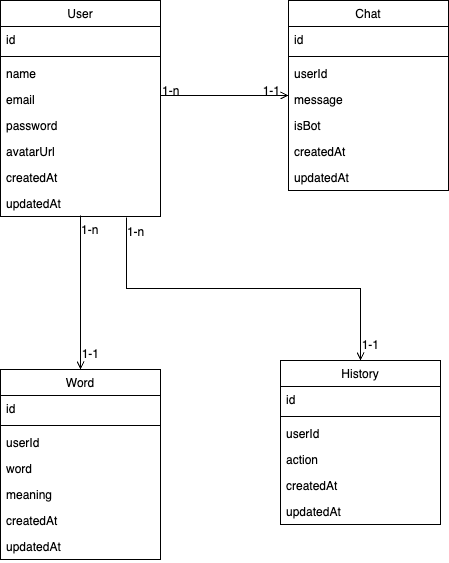

The diagram above was exported from draw.io. Its source (the exported page's mxGraphModel, read from the mxfile embedded in the PNG):
<mxGraphModel dx="1194" dy="603" grid="1" gridSize="10" guides="1" tooltips="1" connect="1" arrows="1" fold="1" page="1" pageScale="1" pageWidth="827" pageHeight="1169" math="0" shadow="0">
  <root>
    <mxCell id="WIyWlLk6GJQsqaUBKTNV-0" />
    <mxCell id="WIyWlLk6GJQsqaUBKTNV-1" parent="WIyWlLk6GJQsqaUBKTNV-0" />
    <mxCell id="zkfFHV4jXpPFQw0GAbJ--0" value="User" style="swimlane;fontStyle=0;align=center;verticalAlign=top;childLayout=stackLayout;horizontal=1;startSize=26;horizontalStack=0;resizeParent=1;resizeLast=0;collapsible=1;marginBottom=0;rounded=0;shadow=0;strokeWidth=1;" parent="WIyWlLk6GJQsqaUBKTNV-1" vertex="1">
      <mxGeometry x="220" y="120" width="160" height="216" as="geometry">
        <mxRectangle x="220" y="120" width="160" height="26" as="alternateBounds" />
      </mxGeometry>
    </mxCell>
    <mxCell id="zkfFHV4jXpPFQw0GAbJ--1" value="id" style="text;align=left;verticalAlign=top;spacingLeft=4;spacingRight=4;overflow=hidden;rotatable=0;points=[[0,0.5],[1,0.5]];portConstraint=eastwest;" parent="zkfFHV4jXpPFQw0GAbJ--0" vertex="1">
      <mxGeometry y="26" width="160" height="26" as="geometry" />
    </mxCell>
    <mxCell id="zkfFHV4jXpPFQw0GAbJ--4" value="" style="line;html=1;strokeWidth=1;align=left;verticalAlign=middle;spacingTop=-1;spacingLeft=3;spacingRight=3;rotatable=0;labelPosition=right;points=[];portConstraint=eastwest;" parent="zkfFHV4jXpPFQw0GAbJ--0" vertex="1">
      <mxGeometry y="52" width="160" height="8" as="geometry" />
    </mxCell>
    <mxCell id="zkfFHV4jXpPFQw0GAbJ--2" value="name" style="text;align=left;verticalAlign=top;spacingLeft=4;spacingRight=4;overflow=hidden;rotatable=0;points=[[0,0.5],[1,0.5]];portConstraint=eastwest;rounded=0;shadow=0;html=0;" parent="zkfFHV4jXpPFQw0GAbJ--0" vertex="1">
      <mxGeometry y="60" width="160" height="26" as="geometry" />
    </mxCell>
    <mxCell id="zkfFHV4jXpPFQw0GAbJ--3" value="email" style="text;align=left;verticalAlign=top;spacingLeft=4;spacingRight=4;overflow=hidden;rotatable=0;points=[[0,0.5],[1,0.5]];portConstraint=eastwest;rounded=0;shadow=0;html=0;" parent="zkfFHV4jXpPFQw0GAbJ--0" vertex="1">
      <mxGeometry y="86" width="160" height="26" as="geometry" />
    </mxCell>
    <mxCell id="zkfFHV4jXpPFQw0GAbJ--5" value="password" style="text;align=left;verticalAlign=top;spacingLeft=4;spacingRight=4;overflow=hidden;rotatable=0;points=[[0,0.5],[1,0.5]];portConstraint=eastwest;" parent="zkfFHV4jXpPFQw0GAbJ--0" vertex="1">
      <mxGeometry y="112" width="160" height="26" as="geometry" />
    </mxCell>
    <mxCell id="vQPo_RsMe9J6zT2uo5dw-0" value="avatarUrl" style="text;align=left;verticalAlign=top;spacingLeft=4;spacingRight=4;overflow=hidden;rotatable=0;points=[[0,0.5],[1,0.5]];portConstraint=eastwest;" parent="zkfFHV4jXpPFQw0GAbJ--0" vertex="1">
      <mxGeometry y="138" width="160" height="26" as="geometry" />
    </mxCell>
    <mxCell id="vQPo_RsMe9J6zT2uo5dw-1" value="createdAt" style="text;align=left;verticalAlign=top;spacingLeft=4;spacingRight=4;overflow=hidden;rotatable=0;points=[[0,0.5],[1,0.5]];portConstraint=eastwest;" parent="zkfFHV4jXpPFQw0GAbJ--0" vertex="1">
      <mxGeometry y="164" width="160" height="26" as="geometry" />
    </mxCell>
    <mxCell id="vQPo_RsMe9J6zT2uo5dw-14" value="updatedAt" style="text;align=left;verticalAlign=top;spacingLeft=4;spacingRight=4;overflow=hidden;rotatable=0;points=[[0,0.5],[1,0.5]];portConstraint=eastwest;" parent="zkfFHV4jXpPFQw0GAbJ--0" vertex="1">
      <mxGeometry y="190" width="160" height="26" as="geometry" />
    </mxCell>
    <mxCell id="zkfFHV4jXpPFQw0GAbJ--6" value="Word" style="swimlane;fontStyle=0;align=center;verticalAlign=top;childLayout=stackLayout;horizontal=1;startSize=26;horizontalStack=0;resizeParent=1;resizeLast=0;collapsible=1;marginBottom=0;rounded=0;shadow=0;strokeWidth=1;" parent="WIyWlLk6GJQsqaUBKTNV-1" vertex="1">
      <mxGeometry x="220" y="489" width="160" height="190" as="geometry">
        <mxRectangle x="130" y="380" width="160" height="26" as="alternateBounds" />
      </mxGeometry>
    </mxCell>
    <mxCell id="zkfFHV4jXpPFQw0GAbJ--7" value="id" style="text;align=left;verticalAlign=top;spacingLeft=4;spacingRight=4;overflow=hidden;rotatable=0;points=[[0,0.5],[1,0.5]];portConstraint=eastwest;" parent="zkfFHV4jXpPFQw0GAbJ--6" vertex="1">
      <mxGeometry y="26" width="160" height="26" as="geometry" />
    </mxCell>
    <mxCell id="zkfFHV4jXpPFQw0GAbJ--9" value="" style="line;html=1;strokeWidth=1;align=left;verticalAlign=middle;spacingTop=-1;spacingLeft=3;spacingRight=3;rotatable=0;labelPosition=right;points=[];portConstraint=eastwest;" parent="zkfFHV4jXpPFQw0GAbJ--6" vertex="1">
      <mxGeometry y="52" width="160" height="8" as="geometry" />
    </mxCell>
    <mxCell id="zkfFHV4jXpPFQw0GAbJ--8" value="userId" style="text;align=left;verticalAlign=top;spacingLeft=4;spacingRight=4;overflow=hidden;rotatable=0;points=[[0,0.5],[1,0.5]];portConstraint=eastwest;rounded=0;shadow=0;html=0;" parent="zkfFHV4jXpPFQw0GAbJ--6" vertex="1">
      <mxGeometry y="60" width="160" height="26" as="geometry" />
    </mxCell>
    <mxCell id="zkfFHV4jXpPFQw0GAbJ--10" value="word" style="text;align=left;verticalAlign=top;spacingLeft=4;spacingRight=4;overflow=hidden;rotatable=0;points=[[0,0.5],[1,0.5]];portConstraint=eastwest;fontStyle=0" parent="zkfFHV4jXpPFQw0GAbJ--6" vertex="1">
      <mxGeometry y="86" width="160" height="26" as="geometry" />
    </mxCell>
    <mxCell id="zkfFHV4jXpPFQw0GAbJ--11" value="meaning" style="text;align=left;verticalAlign=top;spacingLeft=4;spacingRight=4;overflow=hidden;rotatable=0;points=[[0,0.5],[1,0.5]];portConstraint=eastwest;" parent="zkfFHV4jXpPFQw0GAbJ--6" vertex="1">
      <mxGeometry y="112" width="160" height="26" as="geometry" />
    </mxCell>
    <mxCell id="vQPo_RsMe9J6zT2uo5dw-3" value="createdAt" style="text;align=left;verticalAlign=top;spacingLeft=4;spacingRight=4;overflow=hidden;rotatable=0;points=[[0,0.5],[1,0.5]];portConstraint=eastwest;" parent="zkfFHV4jXpPFQw0GAbJ--6" vertex="1">
      <mxGeometry y="138" width="160" height="26" as="geometry" />
    </mxCell>
    <mxCell id="vQPo_RsMe9J6zT2uo5dw-4" value="updatedAt" style="text;align=left;verticalAlign=top;spacingLeft=4;spacingRight=4;overflow=hidden;rotatable=0;points=[[0,0.5],[1,0.5]];portConstraint=eastwest;" parent="zkfFHV4jXpPFQw0GAbJ--6" vertex="1">
      <mxGeometry y="164" width="160" height="26" as="geometry" />
    </mxCell>
    <mxCell id="zkfFHV4jXpPFQw0GAbJ--17" value="Chat" style="swimlane;fontStyle=0;align=center;verticalAlign=top;childLayout=stackLayout;horizontal=1;startSize=26;horizontalStack=0;resizeParent=1;resizeLast=0;collapsible=1;marginBottom=0;rounded=0;shadow=0;strokeWidth=1;" parent="WIyWlLk6GJQsqaUBKTNV-1" vertex="1">
      <mxGeometry x="508" y="120" width="160" height="190" as="geometry">
        <mxRectangle x="550" y="140" width="160" height="26" as="alternateBounds" />
      </mxGeometry>
    </mxCell>
    <mxCell id="zkfFHV4jXpPFQw0GAbJ--18" value="id" style="text;align=left;verticalAlign=top;spacingLeft=4;spacingRight=4;overflow=hidden;rotatable=0;points=[[0,0.5],[1,0.5]];portConstraint=eastwest;" parent="zkfFHV4jXpPFQw0GAbJ--17" vertex="1">
      <mxGeometry y="26" width="160" height="26" as="geometry" />
    </mxCell>
    <mxCell id="zkfFHV4jXpPFQw0GAbJ--23" value="" style="line;html=1;strokeWidth=1;align=left;verticalAlign=middle;spacingTop=-1;spacingLeft=3;spacingRight=3;rotatable=0;labelPosition=right;points=[];portConstraint=eastwest;" parent="zkfFHV4jXpPFQw0GAbJ--17" vertex="1">
      <mxGeometry y="52" width="160" height="8" as="geometry" />
    </mxCell>
    <mxCell id="zkfFHV4jXpPFQw0GAbJ--19" value="userId" style="text;align=left;verticalAlign=top;spacingLeft=4;spacingRight=4;overflow=hidden;rotatable=0;points=[[0,0.5],[1,0.5]];portConstraint=eastwest;rounded=0;shadow=0;html=0;" parent="zkfFHV4jXpPFQw0GAbJ--17" vertex="1">
      <mxGeometry y="60" width="160" height="26" as="geometry" />
    </mxCell>
    <mxCell id="zkfFHV4jXpPFQw0GAbJ--20" value="message" style="text;align=left;verticalAlign=top;spacingLeft=4;spacingRight=4;overflow=hidden;rotatable=0;points=[[0,0.5],[1,0.5]];portConstraint=eastwest;rounded=0;shadow=0;html=0;" parent="zkfFHV4jXpPFQw0GAbJ--17" vertex="1">
      <mxGeometry y="86" width="160" height="26" as="geometry" />
    </mxCell>
    <mxCell id="zkfFHV4jXpPFQw0GAbJ--21" value="isBot" style="text;align=left;verticalAlign=top;spacingLeft=4;spacingRight=4;overflow=hidden;rotatable=0;points=[[0,0.5],[1,0.5]];portConstraint=eastwest;rounded=0;shadow=0;html=0;" parent="zkfFHV4jXpPFQw0GAbJ--17" vertex="1">
      <mxGeometry y="112" width="160" height="26" as="geometry" />
    </mxCell>
    <mxCell id="zkfFHV4jXpPFQw0GAbJ--22" value="createdAt" style="text;align=left;verticalAlign=top;spacingLeft=4;spacingRight=4;overflow=hidden;rotatable=0;points=[[0,0.5],[1,0.5]];portConstraint=eastwest;rounded=0;shadow=0;html=0;" parent="zkfFHV4jXpPFQw0GAbJ--17" vertex="1">
      <mxGeometry y="138" width="160" height="26" as="geometry" />
    </mxCell>
    <mxCell id="vQPo_RsMe9J6zT2uo5dw-13" value="updatedAt" style="text;align=left;verticalAlign=top;spacingLeft=4;spacingRight=4;overflow=hidden;rotatable=0;points=[[0,0.5],[1,0.5]];portConstraint=eastwest;rounded=0;shadow=0;html=0;" parent="zkfFHV4jXpPFQw0GAbJ--17" vertex="1">
      <mxGeometry y="164" width="160" height="26" as="geometry" />
    </mxCell>
    <mxCell id="zkfFHV4jXpPFQw0GAbJ--26" value="" style="endArrow=open;shadow=0;strokeWidth=1;rounded=0;curved=0;endFill=1;edgeStyle=elbowEdgeStyle;elbow=vertical;" parent="WIyWlLk6GJQsqaUBKTNV-1" source="zkfFHV4jXpPFQw0GAbJ--0" target="zkfFHV4jXpPFQw0GAbJ--17" edge="1">
      <mxGeometry x="0.5" y="41" relative="1" as="geometry">
        <mxPoint x="380" y="192" as="sourcePoint" />
        <mxPoint x="540" y="192" as="targetPoint" />
        <mxPoint x="-40" y="32" as="offset" />
      </mxGeometry>
    </mxCell>
    <mxCell id="zkfFHV4jXpPFQw0GAbJ--27" value="1-n" style="resizable=0;align=left;verticalAlign=bottom;labelBackgroundColor=none;fontSize=12;" parent="zkfFHV4jXpPFQw0GAbJ--26" connectable="0" vertex="1">
      <mxGeometry x="-1" relative="1" as="geometry">
        <mxPoint y="4" as="offset" />
      </mxGeometry>
    </mxCell>
    <mxCell id="zkfFHV4jXpPFQw0GAbJ--28" value="1-1" style="resizable=0;align=right;verticalAlign=bottom;labelBackgroundColor=none;fontSize=12;" parent="zkfFHV4jXpPFQw0GAbJ--26" connectable="0" vertex="1">
      <mxGeometry x="1" relative="1" as="geometry">
        <mxPoint x="-7" y="4" as="offset" />
      </mxGeometry>
    </mxCell>
    <mxCell id="vQPo_RsMe9J6zT2uo5dw-5" value="History" style="swimlane;fontStyle=0;align=center;verticalAlign=top;childLayout=stackLayout;horizontal=1;startSize=26;horizontalStack=0;resizeParent=1;resizeLast=0;collapsible=1;marginBottom=0;rounded=0;shadow=0;strokeWidth=1;" parent="WIyWlLk6GJQsqaUBKTNV-1" vertex="1">
      <mxGeometry x="500" y="480" width="160" height="164" as="geometry">
        <mxRectangle x="130" y="380" width="160" height="26" as="alternateBounds" />
      </mxGeometry>
    </mxCell>
    <mxCell id="vQPo_RsMe9J6zT2uo5dw-6" value="id" style="text;align=left;verticalAlign=top;spacingLeft=4;spacingRight=4;overflow=hidden;rotatable=0;points=[[0,0.5],[1,0.5]];portConstraint=eastwest;" parent="vQPo_RsMe9J6zT2uo5dw-5" vertex="1">
      <mxGeometry y="26" width="160" height="26" as="geometry" />
    </mxCell>
    <mxCell id="vQPo_RsMe9J6zT2uo5dw-7" value="" style="line;html=1;strokeWidth=1;align=left;verticalAlign=middle;spacingTop=-1;spacingLeft=3;spacingRight=3;rotatable=0;labelPosition=right;points=[];portConstraint=eastwest;" parent="vQPo_RsMe9J6zT2uo5dw-5" vertex="1">
      <mxGeometry y="52" width="160" height="8" as="geometry" />
    </mxCell>
    <mxCell id="vQPo_RsMe9J6zT2uo5dw-8" value="userId" style="text;align=left;verticalAlign=top;spacingLeft=4;spacingRight=4;overflow=hidden;rotatable=0;points=[[0,0.5],[1,0.5]];portConstraint=eastwest;rounded=0;shadow=0;html=0;" parent="vQPo_RsMe9J6zT2uo5dw-5" vertex="1">
      <mxGeometry y="60" width="160" height="26" as="geometry" />
    </mxCell>
    <mxCell id="vQPo_RsMe9J6zT2uo5dw-9" value="action" style="text;align=left;verticalAlign=top;spacingLeft=4;spacingRight=4;overflow=hidden;rotatable=0;points=[[0,0.5],[1,0.5]];portConstraint=eastwest;fontStyle=0" parent="vQPo_RsMe9J6zT2uo5dw-5" vertex="1">
      <mxGeometry y="86" width="160" height="26" as="geometry" />
    </mxCell>
    <mxCell id="vQPo_RsMe9J6zT2uo5dw-11" value="createdAt" style="text;align=left;verticalAlign=top;spacingLeft=4;spacingRight=4;overflow=hidden;rotatable=0;points=[[0,0.5],[1,0.5]];portConstraint=eastwest;" parent="vQPo_RsMe9J6zT2uo5dw-5" vertex="1">
      <mxGeometry y="112" width="160" height="26" as="geometry" />
    </mxCell>
    <mxCell id="vQPo_RsMe9J6zT2uo5dw-12" value="updatedAt" style="text;align=left;verticalAlign=top;spacingLeft=4;spacingRight=4;overflow=hidden;rotatable=0;points=[[0,0.5],[1,0.5]];portConstraint=eastwest;" parent="vQPo_RsMe9J6zT2uo5dw-5" vertex="1">
      <mxGeometry y="138" width="160" height="26" as="geometry" />
    </mxCell>
    <mxCell id="vQPo_RsMe9J6zT2uo5dw-19" value="" style="endArrow=open;shadow=0;strokeWidth=1;rounded=0;curved=0;endFill=1;edgeStyle=elbowEdgeStyle;elbow=vertical;entryX=0.5;entryY=0;entryDx=0;entryDy=0;" parent="WIyWlLk6GJQsqaUBKTNV-1" target="zkfFHV4jXpPFQw0GAbJ--6" edge="1">
      <mxGeometry x="0.5" y="41" relative="1" as="geometry">
        <mxPoint x="300" y="335" as="sourcePoint" />
        <mxPoint x="518" y="355" as="targetPoint" />
        <mxPoint x="-40" y="32" as="offset" />
      </mxGeometry>
    </mxCell>
    <mxCell id="vQPo_RsMe9J6zT2uo5dw-20" value="1-n" style="resizable=0;align=left;verticalAlign=bottom;labelBackgroundColor=none;fontSize=12;" parent="vQPo_RsMe9J6zT2uo5dw-19" connectable="0" vertex="1">
      <mxGeometry x="-1" relative="1" as="geometry">
        <mxPoint x="-1" y="23" as="offset" />
      </mxGeometry>
    </mxCell>
    <mxCell id="vQPo_RsMe9J6zT2uo5dw-21" value="1-1" style="resizable=0;align=right;verticalAlign=bottom;labelBackgroundColor=none;fontSize=12;" parent="vQPo_RsMe9J6zT2uo5dw-19" connectable="0" vertex="1">
      <mxGeometry x="1" relative="1" as="geometry">
        <mxPoint x="20" y="-7" as="offset" />
      </mxGeometry>
    </mxCell>
    <mxCell id="vQPo_RsMe9J6zT2uo5dw-24" value="" style="endArrow=open;shadow=0;strokeWidth=1;rounded=0;curved=0;endFill=1;edgeStyle=elbowEdgeStyle;elbow=vertical;entryX=0.5;entryY=0;entryDx=0;entryDy=0;exitX=0.787;exitY=1.037;exitDx=0;exitDy=0;exitPerimeter=0;" parent="WIyWlLk6GJQsqaUBKTNV-1" source="vQPo_RsMe9J6zT2uo5dw-14" target="vQPo_RsMe9J6zT2uo5dw-5" edge="1">
      <mxGeometry x="0.5" y="41" relative="1" as="geometry">
        <mxPoint x="419" y="345" as="sourcePoint" />
        <mxPoint x="419" y="499" as="targetPoint" />
        <mxPoint x="-40" y="32" as="offset" />
      </mxGeometry>
    </mxCell>
    <mxCell id="vQPo_RsMe9J6zT2uo5dw-25" value="1-n" style="resizable=0;align=left;verticalAlign=bottom;labelBackgroundColor=none;fontSize=12;" parent="vQPo_RsMe9J6zT2uo5dw-24" connectable="0" vertex="1">
      <mxGeometry x="-1" relative="1" as="geometry">
        <mxPoint x="-1" y="23" as="offset" />
      </mxGeometry>
    </mxCell>
    <mxCell id="vQPo_RsMe9J6zT2uo5dw-26" value="1-1" style="resizable=0;align=right;verticalAlign=bottom;labelBackgroundColor=none;fontSize=12;" parent="vQPo_RsMe9J6zT2uo5dw-24" connectable="0" vertex="1">
      <mxGeometry x="1" relative="1" as="geometry">
        <mxPoint x="20" y="-7" as="offset" />
      </mxGeometry>
    </mxCell>
  </root>
</mxGraphModel>